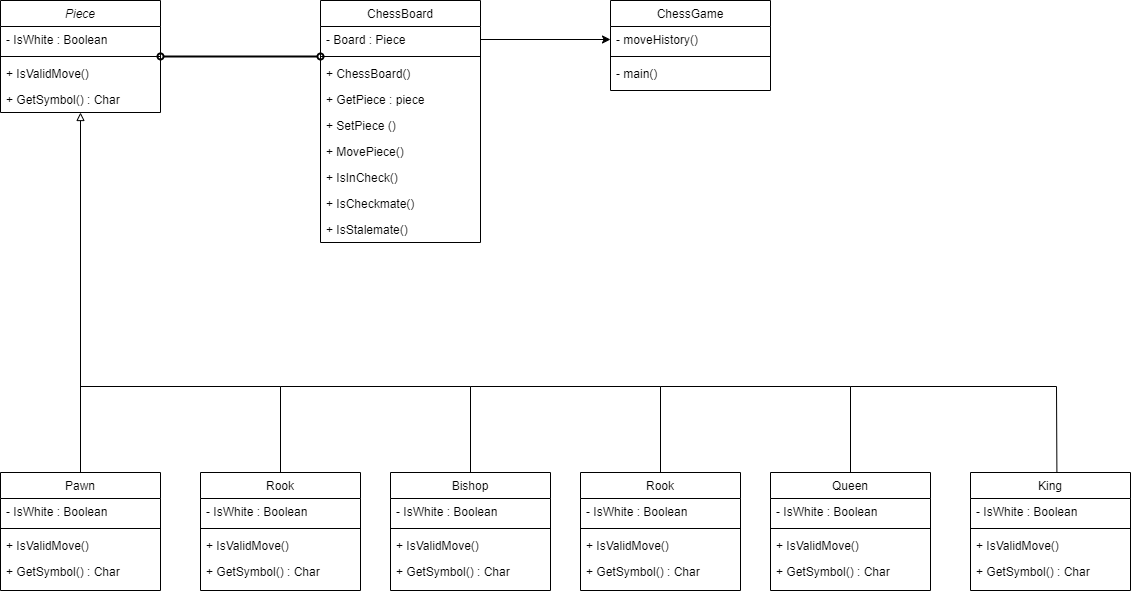

The diagram above was exported from draw.io. Its source (the exported page's mxGraphModel, read from the mxfile embedded in the PNG):
<mxGraphModel dx="1105" dy="635" grid="1" gridSize="10" guides="1" tooltips="1" connect="1" arrows="1" fold="1" page="1" pageScale="1" pageWidth="827" pageHeight="1169" math="0" shadow="0">
  <root>
    <mxCell id="WIyWlLk6GJQsqaUBKTNV-0" />
    <mxCell id="WIyWlLk6GJQsqaUBKTNV-1" parent="WIyWlLk6GJQsqaUBKTNV-0" />
    <mxCell id="zkfFHV4jXpPFQw0GAbJ--0" value="Piece" style="swimlane;fontStyle=2;align=center;verticalAlign=top;childLayout=stackLayout;horizontal=1;startSize=26;horizontalStack=0;resizeParent=1;resizeLast=0;collapsible=1;marginBottom=0;rounded=0;shadow=0;strokeWidth=1;" parent="WIyWlLk6GJQsqaUBKTNV-1" vertex="1">
      <mxGeometry width="160" height="112" as="geometry">
        <mxRectangle x="230" y="140" width="160" height="26" as="alternateBounds" />
      </mxGeometry>
    </mxCell>
    <mxCell id="zkfFHV4jXpPFQw0GAbJ--1" value="- IsWhite : Boolean" style="text;align=left;verticalAlign=top;spacingLeft=4;spacingRight=4;overflow=hidden;rotatable=0;points=[[0,0.5],[1,0.5]];portConstraint=eastwest;" parent="zkfFHV4jXpPFQw0GAbJ--0" vertex="1">
      <mxGeometry y="26" width="160" height="26" as="geometry" />
    </mxCell>
    <mxCell id="zkfFHV4jXpPFQw0GAbJ--4" value="" style="line;html=1;strokeWidth=1;align=left;verticalAlign=middle;spacingTop=-1;spacingLeft=3;spacingRight=3;rotatable=0;labelPosition=right;points=[];portConstraint=eastwest;" parent="zkfFHV4jXpPFQw0GAbJ--0" vertex="1">
      <mxGeometry y="52" width="160" height="8" as="geometry" />
    </mxCell>
    <mxCell id="zkfFHV4jXpPFQw0GAbJ--5" value="+ IsValidMove()" style="text;align=left;verticalAlign=top;spacingLeft=4;spacingRight=4;overflow=hidden;rotatable=0;points=[[0,0.5],[1,0.5]];portConstraint=eastwest;" parent="zkfFHV4jXpPFQw0GAbJ--0" vertex="1">
      <mxGeometry y="60" width="160" height="26" as="geometry" />
    </mxCell>
    <mxCell id="zkfFHV4jXpPFQw0GAbJ--3" value="+ GetSymbol() : Char" style="text;align=left;verticalAlign=top;spacingLeft=4;spacingRight=4;overflow=hidden;rotatable=0;points=[[0,0.5],[1,0.5]];portConstraint=eastwest;rounded=0;shadow=0;html=0;" parent="zkfFHV4jXpPFQw0GAbJ--0" vertex="1">
      <mxGeometry y="86" width="160" height="26" as="geometry" />
    </mxCell>
    <mxCell id="oQ7tzKQzNZpBO5YbEe-b-25" style="edgeStyle=orthogonalEdgeStyle;rounded=0;orthogonalLoop=1;jettySize=auto;html=1;entryX=0.5;entryY=1;entryDx=0;entryDy=0;exitX=0.5;exitY=0;exitDx=0;exitDy=0;endArrow=block;endFill=0;" edge="1" parent="WIyWlLk6GJQsqaUBKTNV-1" source="zkfFHV4jXpPFQw0GAbJ--6" target="zkfFHV4jXpPFQw0GAbJ--0">
      <mxGeometry relative="1" as="geometry" />
    </mxCell>
    <mxCell id="zkfFHV4jXpPFQw0GAbJ--6" value="Pawn" style="swimlane;fontStyle=0;align=center;verticalAlign=top;childLayout=stackLayout;horizontal=1;startSize=26;horizontalStack=0;resizeParent=1;resizeLast=0;collapsible=1;marginBottom=0;rounded=0;shadow=0;strokeWidth=1;" parent="WIyWlLk6GJQsqaUBKTNV-1" vertex="1">
      <mxGeometry y="472" width="160" height="118" as="geometry">
        <mxRectangle x="130" y="380" width="160" height="26" as="alternateBounds" />
      </mxGeometry>
    </mxCell>
    <mxCell id="zkfFHV4jXpPFQw0GAbJ--7" value="- IsWhite : Boolean" style="text;align=left;verticalAlign=top;spacingLeft=4;spacingRight=4;overflow=hidden;rotatable=0;points=[[0,0.5],[1,0.5]];portConstraint=eastwest;" parent="zkfFHV4jXpPFQw0GAbJ--6" vertex="1">
      <mxGeometry y="26" width="160" height="26" as="geometry" />
    </mxCell>
    <mxCell id="zkfFHV4jXpPFQw0GAbJ--9" value="" style="line;html=1;strokeWidth=1;align=left;verticalAlign=middle;spacingTop=-1;spacingLeft=3;spacingRight=3;rotatable=0;labelPosition=right;points=[];portConstraint=eastwest;" parent="zkfFHV4jXpPFQw0GAbJ--6" vertex="1">
      <mxGeometry y="52" width="160" height="8" as="geometry" />
    </mxCell>
    <mxCell id="zkfFHV4jXpPFQw0GAbJ--10" value="+ IsValidMove()" style="text;align=left;verticalAlign=top;spacingLeft=4;spacingRight=4;overflow=hidden;rotatable=0;points=[[0,0.5],[1,0.5]];portConstraint=eastwest;fontStyle=0" parent="zkfFHV4jXpPFQw0GAbJ--6" vertex="1">
      <mxGeometry y="60" width="160" height="26" as="geometry" />
    </mxCell>
    <mxCell id="zkfFHV4jXpPFQw0GAbJ--11" value="+ GetSymbol() : Char" style="text;align=left;verticalAlign=top;spacingLeft=4;spacingRight=4;overflow=hidden;rotatable=0;points=[[0,0.5],[1,0.5]];portConstraint=eastwest;" parent="zkfFHV4jXpPFQw0GAbJ--6" vertex="1">
      <mxGeometry y="86" width="160" height="26" as="geometry" />
    </mxCell>
    <mxCell id="zkfFHV4jXpPFQw0GAbJ--17" value="ChessBoard" style="swimlane;fontStyle=0;align=center;verticalAlign=top;childLayout=stackLayout;horizontal=1;startSize=26;horizontalStack=0;resizeParent=1;resizeLast=0;collapsible=1;marginBottom=0;rounded=0;shadow=0;strokeWidth=1;" parent="WIyWlLk6GJQsqaUBKTNV-1" vertex="1">
      <mxGeometry x="320" width="160" height="242" as="geometry">
        <mxRectangle x="550" y="140" width="160" height="26" as="alternateBounds" />
      </mxGeometry>
    </mxCell>
    <mxCell id="zkfFHV4jXpPFQw0GAbJ--18" value="- Board : Piece" style="text;align=left;verticalAlign=top;spacingLeft=4;spacingRight=4;overflow=hidden;rotatable=0;points=[[0,0.5],[1,0.5]];portConstraint=eastwest;" parent="zkfFHV4jXpPFQw0GAbJ--17" vertex="1">
      <mxGeometry y="26" width="160" height="26" as="geometry" />
    </mxCell>
    <mxCell id="zkfFHV4jXpPFQw0GAbJ--23" value="" style="line;html=1;strokeWidth=1;align=left;verticalAlign=middle;spacingTop=-1;spacingLeft=3;spacingRight=3;rotatable=0;labelPosition=right;points=[];portConstraint=eastwest;" parent="zkfFHV4jXpPFQw0GAbJ--17" vertex="1">
      <mxGeometry y="52" width="160" height="8" as="geometry" />
    </mxCell>
    <mxCell id="zkfFHV4jXpPFQw0GAbJ--19" value="+ ChessBoard()" style="text;align=left;verticalAlign=top;spacingLeft=4;spacingRight=4;overflow=hidden;rotatable=0;points=[[0,0.5],[1,0.5]];portConstraint=eastwest;rounded=0;shadow=0;html=0;" parent="zkfFHV4jXpPFQw0GAbJ--17" vertex="1">
      <mxGeometry y="60" width="160" height="26" as="geometry" />
    </mxCell>
    <mxCell id="zkfFHV4jXpPFQw0GAbJ--22" value="+ GetPiece : piece" style="text;align=left;verticalAlign=top;spacingLeft=4;spacingRight=4;overflow=hidden;rotatable=0;points=[[0,0.5],[1,0.5]];portConstraint=eastwest;rounded=0;shadow=0;html=0;" parent="zkfFHV4jXpPFQw0GAbJ--17" vertex="1">
      <mxGeometry y="86" width="160" height="26" as="geometry" />
    </mxCell>
    <mxCell id="zkfFHV4jXpPFQw0GAbJ--20" value="+ SetPiece ()" style="text;align=left;verticalAlign=top;spacingLeft=4;spacingRight=4;overflow=hidden;rotatable=0;points=[[0,0.5],[1,0.5]];portConstraint=eastwest;rounded=0;shadow=0;html=0;" parent="zkfFHV4jXpPFQw0GAbJ--17" vertex="1">
      <mxGeometry y="112" width="160" height="26" as="geometry" />
    </mxCell>
    <mxCell id="zkfFHV4jXpPFQw0GAbJ--21" value="+ MovePiece()" style="text;align=left;verticalAlign=top;spacingLeft=4;spacingRight=4;overflow=hidden;rotatable=0;points=[[0,0.5],[1,0.5]];portConstraint=eastwest;rounded=0;shadow=0;html=0;" parent="zkfFHV4jXpPFQw0GAbJ--17" vertex="1">
      <mxGeometry y="138" width="160" height="26" as="geometry" />
    </mxCell>
    <mxCell id="zkfFHV4jXpPFQw0GAbJ--25" value="+ IsInCheck()" style="text;align=left;verticalAlign=top;spacingLeft=4;spacingRight=4;overflow=hidden;rotatable=0;points=[[0,0.5],[1,0.5]];portConstraint=eastwest;" parent="zkfFHV4jXpPFQw0GAbJ--17" vertex="1">
      <mxGeometry y="164" width="160" height="26" as="geometry" />
    </mxCell>
    <mxCell id="zkfFHV4jXpPFQw0GAbJ--24" value="+ IsCheckmate()" style="text;align=left;verticalAlign=top;spacingLeft=4;spacingRight=4;overflow=hidden;rotatable=0;points=[[0,0.5],[1,0.5]];portConstraint=eastwest;" parent="zkfFHV4jXpPFQw0GAbJ--17" vertex="1">
      <mxGeometry y="190" width="160" height="26" as="geometry" />
    </mxCell>
    <mxCell id="oQ7tzKQzNZpBO5YbEe-b-115" value="+ IsStalemate()" style="text;align=left;verticalAlign=top;spacingLeft=4;spacingRight=4;overflow=hidden;rotatable=0;points=[[0,0.5],[1,0.5]];portConstraint=eastwest;" vertex="1" parent="zkfFHV4jXpPFQw0GAbJ--17">
      <mxGeometry y="216" width="160" height="26" as="geometry" />
    </mxCell>
    <mxCell id="oQ7tzKQzNZpBO5YbEe-b-12" value="ChessGame" style="swimlane;fontStyle=0;align=center;verticalAlign=top;childLayout=stackLayout;horizontal=1;startSize=26;horizontalStack=0;resizeParent=1;resizeLast=0;collapsible=1;marginBottom=0;rounded=0;shadow=0;strokeWidth=1;" vertex="1" parent="WIyWlLk6GJQsqaUBKTNV-1">
      <mxGeometry x="610" width="160" height="90" as="geometry">
        <mxRectangle x="550" y="140" width="160" height="26" as="alternateBounds" />
      </mxGeometry>
    </mxCell>
    <mxCell id="oQ7tzKQzNZpBO5YbEe-b-13" value="- moveHistory()" style="text;align=left;verticalAlign=top;spacingLeft=4;spacingRight=4;overflow=hidden;rotatable=0;points=[[0,0.5],[1,0.5]];portConstraint=eastwest;" vertex="1" parent="oQ7tzKQzNZpBO5YbEe-b-12">
      <mxGeometry y="26" width="160" height="26" as="geometry" />
    </mxCell>
    <mxCell id="oQ7tzKQzNZpBO5YbEe-b-18" value="" style="line;html=1;strokeWidth=1;align=left;verticalAlign=middle;spacingTop=-1;spacingLeft=3;spacingRight=3;rotatable=0;labelPosition=right;points=[];portConstraint=eastwest;" vertex="1" parent="oQ7tzKQzNZpBO5YbEe-b-12">
      <mxGeometry y="52" width="160" height="8" as="geometry" />
    </mxCell>
    <mxCell id="oQ7tzKQzNZpBO5YbEe-b-19" value="- main()" style="text;align=left;verticalAlign=top;spacingLeft=4;spacingRight=4;overflow=hidden;rotatable=0;points=[[0,0.5],[1,0.5]];portConstraint=eastwest;" vertex="1" parent="oQ7tzKQzNZpBO5YbEe-b-12">
      <mxGeometry y="60" width="160" height="26" as="geometry" />
    </mxCell>
    <mxCell id="oQ7tzKQzNZpBO5YbEe-b-27" value="" style="endArrow=none;html=1;rounded=0;exitX=0.5;exitY=0;exitDx=0;exitDy=0;" edge="1" parent="WIyWlLk6GJQsqaUBKTNV-1" source="oQ7tzKQzNZpBO5YbEe-b-32">
      <mxGeometry width="50" height="50" relative="1" as="geometry">
        <mxPoint x="280" y="472" as="sourcePoint" />
        <mxPoint x="80" y="386" as="targetPoint" />
        <Array as="points">
          <mxPoint x="280" y="386" />
        </Array>
      </mxGeometry>
    </mxCell>
    <mxCell id="oQ7tzKQzNZpBO5YbEe-b-28" value="" style="endArrow=none;html=1;rounded=0;exitX=0.5;exitY=0;exitDx=0;exitDy=0;" edge="1" parent="WIyWlLk6GJQsqaUBKTNV-1">
      <mxGeometry width="50" height="50" relative="1" as="geometry">
        <mxPoint x="470" y="472" as="sourcePoint" />
        <mxPoint x="280" y="386" as="targetPoint" />
        <Array as="points">
          <mxPoint x="470" y="386" />
        </Array>
      </mxGeometry>
    </mxCell>
    <mxCell id="oQ7tzKQzNZpBO5YbEe-b-29" value="" style="endArrow=none;html=1;rounded=0;exitX=0.5;exitY=0;exitDx=0;exitDy=0;" edge="1" parent="WIyWlLk6GJQsqaUBKTNV-1">
      <mxGeometry width="50" height="50" relative="1" as="geometry">
        <mxPoint x="660" y="472" as="sourcePoint" />
        <mxPoint x="470" y="386" as="targetPoint" />
        <Array as="points">
          <mxPoint x="660" y="386" />
        </Array>
      </mxGeometry>
    </mxCell>
    <mxCell id="oQ7tzKQzNZpBO5YbEe-b-30" value="" style="endArrow=none;html=1;rounded=0;exitX=0.5;exitY=0;exitDx=0;exitDy=0;" edge="1" parent="WIyWlLk6GJQsqaUBKTNV-1" source="oQ7tzKQzNZpBO5YbEe-b-70">
      <mxGeometry width="50" height="50" relative="1" as="geometry">
        <mxPoint x="840" y="472" as="sourcePoint" />
        <mxPoint x="660" y="386" as="targetPoint" />
        <Array as="points">
          <mxPoint x="850" y="386" />
        </Array>
      </mxGeometry>
    </mxCell>
    <mxCell id="oQ7tzKQzNZpBO5YbEe-b-32" value="Rook" style="swimlane;fontStyle=0;align=center;verticalAlign=top;childLayout=stackLayout;horizontal=1;startSize=26;horizontalStack=0;resizeParent=1;resizeLast=0;collapsible=1;marginBottom=0;rounded=0;shadow=0;strokeWidth=1;" vertex="1" parent="WIyWlLk6GJQsqaUBKTNV-1">
      <mxGeometry x="200" y="472" width="160" height="118" as="geometry">
        <mxRectangle x="130" y="380" width="160" height="26" as="alternateBounds" />
      </mxGeometry>
    </mxCell>
    <mxCell id="oQ7tzKQzNZpBO5YbEe-b-33" value="- IsWhite : Boolean" style="text;align=left;verticalAlign=top;spacingLeft=4;spacingRight=4;overflow=hidden;rotatable=0;points=[[0,0.5],[1,0.5]];portConstraint=eastwest;" vertex="1" parent="oQ7tzKQzNZpBO5YbEe-b-32">
      <mxGeometry y="26" width="160" height="26" as="geometry" />
    </mxCell>
    <mxCell id="oQ7tzKQzNZpBO5YbEe-b-35" value="" style="line;html=1;strokeWidth=1;align=left;verticalAlign=middle;spacingTop=-1;spacingLeft=3;spacingRight=3;rotatable=0;labelPosition=right;points=[];portConstraint=eastwest;" vertex="1" parent="oQ7tzKQzNZpBO5YbEe-b-32">
      <mxGeometry y="52" width="160" height="8" as="geometry" />
    </mxCell>
    <mxCell id="oQ7tzKQzNZpBO5YbEe-b-36" value="+ IsValidMove()" style="text;align=left;verticalAlign=top;spacingLeft=4;spacingRight=4;overflow=hidden;rotatable=0;points=[[0,0.5],[1,0.5]];portConstraint=eastwest;fontStyle=0" vertex="1" parent="oQ7tzKQzNZpBO5YbEe-b-32">
      <mxGeometry y="60" width="160" height="26" as="geometry" />
    </mxCell>
    <mxCell id="oQ7tzKQzNZpBO5YbEe-b-37" value="+ GetSymbol() : Char" style="text;align=left;verticalAlign=top;spacingLeft=4;spacingRight=4;overflow=hidden;rotatable=0;points=[[0,0.5],[1,0.5]];portConstraint=eastwest;" vertex="1" parent="oQ7tzKQzNZpBO5YbEe-b-32">
      <mxGeometry y="86" width="160" height="26" as="geometry" />
    </mxCell>
    <mxCell id="oQ7tzKQzNZpBO5YbEe-b-60" value="Bishop" style="swimlane;fontStyle=0;align=center;verticalAlign=top;childLayout=stackLayout;horizontal=1;startSize=26;horizontalStack=0;resizeParent=1;resizeLast=0;collapsible=1;marginBottom=0;rounded=0;shadow=0;strokeWidth=1;" vertex="1" parent="WIyWlLk6GJQsqaUBKTNV-1">
      <mxGeometry x="390" y="472" width="160" height="118" as="geometry">
        <mxRectangle x="130" y="380" width="160" height="26" as="alternateBounds" />
      </mxGeometry>
    </mxCell>
    <mxCell id="oQ7tzKQzNZpBO5YbEe-b-61" value="- IsWhite : Boolean" style="text;align=left;verticalAlign=top;spacingLeft=4;spacingRight=4;overflow=hidden;rotatable=0;points=[[0,0.5],[1,0.5]];portConstraint=eastwest;" vertex="1" parent="oQ7tzKQzNZpBO5YbEe-b-60">
      <mxGeometry y="26" width="160" height="26" as="geometry" />
    </mxCell>
    <mxCell id="oQ7tzKQzNZpBO5YbEe-b-62" value="" style="line;html=1;strokeWidth=1;align=left;verticalAlign=middle;spacingTop=-1;spacingLeft=3;spacingRight=3;rotatable=0;labelPosition=right;points=[];portConstraint=eastwest;" vertex="1" parent="oQ7tzKQzNZpBO5YbEe-b-60">
      <mxGeometry y="52" width="160" height="8" as="geometry" />
    </mxCell>
    <mxCell id="oQ7tzKQzNZpBO5YbEe-b-63" value="+ IsValidMove()" style="text;align=left;verticalAlign=top;spacingLeft=4;spacingRight=4;overflow=hidden;rotatable=0;points=[[0,0.5],[1,0.5]];portConstraint=eastwest;fontStyle=0" vertex="1" parent="oQ7tzKQzNZpBO5YbEe-b-60">
      <mxGeometry y="60" width="160" height="26" as="geometry" />
    </mxCell>
    <mxCell id="oQ7tzKQzNZpBO5YbEe-b-64" value="+ GetSymbol() : Char" style="text;align=left;verticalAlign=top;spacingLeft=4;spacingRight=4;overflow=hidden;rotatable=0;points=[[0,0.5],[1,0.5]];portConstraint=eastwest;" vertex="1" parent="oQ7tzKQzNZpBO5YbEe-b-60">
      <mxGeometry y="86" width="160" height="26" as="geometry" />
    </mxCell>
    <mxCell id="oQ7tzKQzNZpBO5YbEe-b-65" value="Rook" style="swimlane;fontStyle=0;align=center;verticalAlign=top;childLayout=stackLayout;horizontal=1;startSize=26;horizontalStack=0;resizeParent=1;resizeLast=0;collapsible=1;marginBottom=0;rounded=0;shadow=0;strokeWidth=1;" vertex="1" parent="WIyWlLk6GJQsqaUBKTNV-1">
      <mxGeometry x="580" y="472" width="160" height="118" as="geometry">
        <mxRectangle x="130" y="380" width="160" height="26" as="alternateBounds" />
      </mxGeometry>
    </mxCell>
    <mxCell id="oQ7tzKQzNZpBO5YbEe-b-66" value="- IsWhite : Boolean" style="text;align=left;verticalAlign=top;spacingLeft=4;spacingRight=4;overflow=hidden;rotatable=0;points=[[0,0.5],[1,0.5]];portConstraint=eastwest;" vertex="1" parent="oQ7tzKQzNZpBO5YbEe-b-65">
      <mxGeometry y="26" width="160" height="26" as="geometry" />
    </mxCell>
    <mxCell id="oQ7tzKQzNZpBO5YbEe-b-67" value="" style="line;html=1;strokeWidth=1;align=left;verticalAlign=middle;spacingTop=-1;spacingLeft=3;spacingRight=3;rotatable=0;labelPosition=right;points=[];portConstraint=eastwest;" vertex="1" parent="oQ7tzKQzNZpBO5YbEe-b-65">
      <mxGeometry y="52" width="160" height="8" as="geometry" />
    </mxCell>
    <mxCell id="oQ7tzKQzNZpBO5YbEe-b-68" value="+ IsValidMove()" style="text;align=left;verticalAlign=top;spacingLeft=4;spacingRight=4;overflow=hidden;rotatable=0;points=[[0,0.5],[1,0.5]];portConstraint=eastwest;fontStyle=0" vertex="1" parent="oQ7tzKQzNZpBO5YbEe-b-65">
      <mxGeometry y="60" width="160" height="26" as="geometry" />
    </mxCell>
    <mxCell id="oQ7tzKQzNZpBO5YbEe-b-69" value="+ GetSymbol() : Char" style="text;align=left;verticalAlign=top;spacingLeft=4;spacingRight=4;overflow=hidden;rotatable=0;points=[[0,0.5],[1,0.5]];portConstraint=eastwest;" vertex="1" parent="oQ7tzKQzNZpBO5YbEe-b-65">
      <mxGeometry y="86" width="160" height="26" as="geometry" />
    </mxCell>
    <mxCell id="oQ7tzKQzNZpBO5YbEe-b-70" value="Queen" style="swimlane;fontStyle=0;align=center;verticalAlign=top;childLayout=stackLayout;horizontal=1;startSize=26;horizontalStack=0;resizeParent=1;resizeLast=0;collapsible=1;marginBottom=0;rounded=0;shadow=0;strokeWidth=1;" vertex="1" parent="WIyWlLk6GJQsqaUBKTNV-1">
      <mxGeometry x="770" y="472" width="160" height="118" as="geometry">
        <mxRectangle x="130" y="380" width="160" height="26" as="alternateBounds" />
      </mxGeometry>
    </mxCell>
    <mxCell id="oQ7tzKQzNZpBO5YbEe-b-71" value="- IsWhite : Boolean" style="text;align=left;verticalAlign=top;spacingLeft=4;spacingRight=4;overflow=hidden;rotatable=0;points=[[0,0.5],[1,0.5]];portConstraint=eastwest;" vertex="1" parent="oQ7tzKQzNZpBO5YbEe-b-70">
      <mxGeometry y="26" width="160" height="26" as="geometry" />
    </mxCell>
    <mxCell id="oQ7tzKQzNZpBO5YbEe-b-72" value="" style="line;html=1;strokeWidth=1;align=left;verticalAlign=middle;spacingTop=-1;spacingLeft=3;spacingRight=3;rotatable=0;labelPosition=right;points=[];portConstraint=eastwest;" vertex="1" parent="oQ7tzKQzNZpBO5YbEe-b-70">
      <mxGeometry y="52" width="160" height="8" as="geometry" />
    </mxCell>
    <mxCell id="oQ7tzKQzNZpBO5YbEe-b-73" value="+ IsValidMove()" style="text;align=left;verticalAlign=top;spacingLeft=4;spacingRight=4;overflow=hidden;rotatable=0;points=[[0,0.5],[1,0.5]];portConstraint=eastwest;fontStyle=0" vertex="1" parent="oQ7tzKQzNZpBO5YbEe-b-70">
      <mxGeometry y="60" width="160" height="26" as="geometry" />
    </mxCell>
    <mxCell id="oQ7tzKQzNZpBO5YbEe-b-74" value="+ GetSymbol() : Char" style="text;align=left;verticalAlign=top;spacingLeft=4;spacingRight=4;overflow=hidden;rotatable=0;points=[[0,0.5],[1,0.5]];portConstraint=eastwest;" vertex="1" parent="oQ7tzKQzNZpBO5YbEe-b-70">
      <mxGeometry y="86" width="160" height="26" as="geometry" />
    </mxCell>
    <mxCell id="oQ7tzKQzNZpBO5YbEe-b-75" value="King" style="swimlane;fontStyle=0;align=center;verticalAlign=top;childLayout=stackLayout;horizontal=1;startSize=26;horizontalStack=0;resizeParent=1;resizeLast=0;collapsible=1;marginBottom=0;rounded=0;shadow=0;strokeWidth=1;" vertex="1" parent="WIyWlLk6GJQsqaUBKTNV-1">
      <mxGeometry x="970" y="472" width="160" height="118" as="geometry">
        <mxRectangle x="130" y="380" width="160" height="26" as="alternateBounds" />
      </mxGeometry>
    </mxCell>
    <mxCell id="oQ7tzKQzNZpBO5YbEe-b-76" value="- IsWhite : Boolean" style="text;align=left;verticalAlign=top;spacingLeft=4;spacingRight=4;overflow=hidden;rotatable=0;points=[[0,0.5],[1,0.5]];portConstraint=eastwest;" vertex="1" parent="oQ7tzKQzNZpBO5YbEe-b-75">
      <mxGeometry y="26" width="160" height="26" as="geometry" />
    </mxCell>
    <mxCell id="oQ7tzKQzNZpBO5YbEe-b-77" value="" style="line;html=1;strokeWidth=1;align=left;verticalAlign=middle;spacingTop=-1;spacingLeft=3;spacingRight=3;rotatable=0;labelPosition=right;points=[];portConstraint=eastwest;" vertex="1" parent="oQ7tzKQzNZpBO5YbEe-b-75">
      <mxGeometry y="52" width="160" height="8" as="geometry" />
    </mxCell>
    <mxCell id="oQ7tzKQzNZpBO5YbEe-b-78" value="+ IsValidMove()" style="text;align=left;verticalAlign=top;spacingLeft=4;spacingRight=4;overflow=hidden;rotatable=0;points=[[0,0.5],[1,0.5]];portConstraint=eastwest;fontStyle=0" vertex="1" parent="oQ7tzKQzNZpBO5YbEe-b-75">
      <mxGeometry y="60" width="160" height="26" as="geometry" />
    </mxCell>
    <mxCell id="oQ7tzKQzNZpBO5YbEe-b-79" value="+ GetSymbol() : Char" style="text;align=left;verticalAlign=top;spacingLeft=4;spacingRight=4;overflow=hidden;rotatable=0;points=[[0,0.5],[1,0.5]];portConstraint=eastwest;" vertex="1" parent="oQ7tzKQzNZpBO5YbEe-b-75">
      <mxGeometry y="86" width="160" height="26" as="geometry" />
    </mxCell>
    <mxCell id="oQ7tzKQzNZpBO5YbEe-b-80" value="" style="endArrow=none;html=1;rounded=0;exitX=0.54;exitY=0;exitDx=0;exitDy=0;exitPerimeter=0;" edge="1" parent="WIyWlLk6GJQsqaUBKTNV-1" source="oQ7tzKQzNZpBO5YbEe-b-75">
      <mxGeometry width="50" height="50" relative="1" as="geometry">
        <mxPoint x="1025" y="450" as="sourcePoint" />
        <mxPoint x="850" y="386" as="targetPoint" />
        <Array as="points">
          <mxPoint x="1056" y="386" />
        </Array>
      </mxGeometry>
    </mxCell>
    <mxCell id="oQ7tzKQzNZpBO5YbEe-b-84" style="edgeStyle=orthogonalEdgeStyle;rounded=0;orthogonalLoop=1;jettySize=auto;html=1;endArrow=oval;endFill=0;startArrow=oval;startFill=0;strokeWidth=2;" edge="1" parent="WIyWlLk6GJQsqaUBKTNV-1" source="zkfFHV4jXpPFQw0GAbJ--0">
      <mxGeometry relative="1" as="geometry">
        <mxPoint x="320" y="56" as="targetPoint" />
      </mxGeometry>
    </mxCell>
    <mxCell id="oQ7tzKQzNZpBO5YbEe-b-116" style="edgeStyle=orthogonalEdgeStyle;rounded=0;orthogonalLoop=1;jettySize=auto;html=1;entryX=0;entryY=0.5;entryDx=0;entryDy=0;" edge="1" parent="WIyWlLk6GJQsqaUBKTNV-1" source="zkfFHV4jXpPFQw0GAbJ--18" target="oQ7tzKQzNZpBO5YbEe-b-13">
      <mxGeometry relative="1" as="geometry" />
    </mxCell>
  </root>
</mxGraphModel>